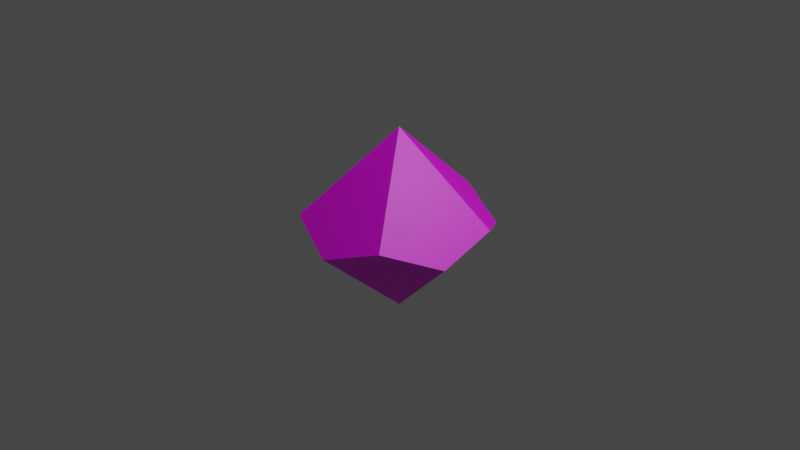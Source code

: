 # Source: untitled.blend  (saved by Blender 2.91.10; exported with 4.5.12 LTS)
import bpy
from mathutils import Matrix  # noqa: F401  (used for matrix-valued properties, if any)

bpy.ops.wm.read_factory_settings(use_empty=True)
scene = bpy.context.scene
scene.name = 'Scene'

# ---- collections
col_collection = bpy.data.collections.new('Collection'); scene.collection.children.link(col_collection)

# ---- images (referenced by path relative to the original .blend; pixels are not part of the script)
import os
ASSET_DIR = os.environ.get("B2B_ASSET_DIR", "")  # directory of the original .blend (textures are referenced by path, not embedded)
HERE = os.path.dirname(os.path.abspath(__file__))  # packed textures are extracted next to this script under _unpacked/

def load_image(name, relpath, width, height, colorspace="sRGB"):
    """Load a texture the original file referenced (path relative to the .blend, or extracted next to this script)."""
    p = next((c for c in (os.path.join(HERE, relpath), os.path.join(ASSET_DIR, relpath)) if relpath and os.path.exists(c)), "")
    if p:
        img = bpy.data.images.load(p, check_existing=True)
        img.name = name
    else:  # same state as the original file: an image datablock whose file is absent (Cycles renders it pink)
        img = bpy.data.images.new(name, width, height)
        img.source = "FILE"
        img.filepath = "//" + (relpath or name)
    img.colorspace_settings.name = colorspace
    return img
img_plastic006_1k_color_jpg = load_image('Plastic006_1K_Color.jpg', 'public/resources/Plastic006_1K-JPG/Plastic006_1K_Color.jpg', 1024, 1024, 'sRGB')

# ---- materials (node trees are filled in below, after node groups)
mat_material_001 = bpy.data.materials.new('Material.001')
mat_material_001.use_transparent_shadow = False

# ---- material node trees
mat_material_001.use_nodes = True; mat_material_001.node_tree.nodes.clear()
_N = mat_material_001.node_tree.nodes; _L = mat_material_001.node_tree.links
n0 = _N.new('ShaderNodeOutputMaterial'); n0.name = 'Material Output'; n0.location = (300, 300)
n1 = _N.new('ShaderNodeBsdfPrincipled'); n1.name = 'Principled BSDF'; n1.location = (10, 300)
n1.distribution = 'GGX'
n1.subsurface_method = 'BURLEY'
n1.inputs[3].default_value = 1.45
n1.inputs[27].default_value = (0.0, 0.0, 0.0, 1.0)
n1.inputs[28].default_value = 1.0
n2 = _N.new('ShaderNodeTexImage'); n2.name = 'Image Texture'; n2.location = (-373, 284)
n2.image = img_plastic006_1k_color_jpg
_L.new(n1.outputs[0], n0.inputs[0])
_L.new(n2.outputs[0], n1.inputs[0])
n0.is_active_output = True

# ---- world
world_world = bpy.data.worlds.new('World'); scene.world = world_world
world_world.use_nodes = True; world_world.node_tree.nodes.clear()
_N = world_world.node_tree.nodes; _L = world_world.node_tree.links
n0 = _N.new('ShaderNodeOutputWorld'); n0.name = 'World Output'; n0.location = (300, 300)
n1 = _N.new('ShaderNodeBackground'); n1.name = 'Background'; n1.location = (10, 300)
n1.inputs[0].default_value = (0.05088, 0.05088, 0.05088, 1.0)
_L.new(n1.outputs[0], n0.inputs[0])
n0.is_active_output = True
world_world.color = (0.05088, 0.05088, 0.05088)
world_world.use_sun_shadow = False
world_world.sun_shadow_jitter_overblur = 0.0

# ---- cameras
cam_camera = bpy.data.cameras.new('Camera')
cam_camera.clip_end = 100.0
cam_camera.ortho_scale = 7.314

# ---- lights
light_light = bpy.data.lights.new('Light', 'POINT')
light_light.transmission_factor = 0.0
light_light.energy = 1000.0
light_light.shadow_soft_size = 0.1
light_light.shadow_maximum_resolution = 0.006
light_light.use_absolute_resolution = True

# ---- meshes
me_cone = bpy.data.meshes.new('Cone')
me_cone.from_pydata([(0.0, 0.0, -1.0), (0.0, 0.0, 1.0), (0.957, -0.3109, -0.1056), (0.5914, -0.8141, 0.1056), (0.0, -1.006, -0.1056), (0.957, 0.3109, 0.1056), (0.5914, 0.8141, -0.1056), (0.0, 1.006, 0.1056), (-0.5914, 0.8141, -0.1056), (-0.957, 0.3109, 0.1056), (-0.957, -0.3109, -0.1056), (-0.5914, -0.8141, 0.1056)], [], [(0, 2, 3, 4), (2, 0, 6, 5), (6, 0, 8, 7), (8, 0, 10, 9), (10, 0, 4, 11), (7, 1, 5, 6), (5, 1, 3, 2), (3, 1, 11, 4), (11, 1, 9, 10), (8, 9, 1, 7)])
_uv = me_cone.uv_layers.new(name='UVMap')
_uv.uv.foreach_set('vector', [0.4999, 0.4999, 0.1823, 0.4797, 0.2412, 0.3561, 0.333, 0.3307, 0.9999, 0.4999, 0.5899, 0.4159, 0.8597, 0.2608, 0.9841, 0.318, 0.8597, 0.2608, 0.5899, 0.4159, 0.7412, 0.144, 0.833, 0.1694, 0.7412, 0.144, 0.5899, 0.4159, 0.5001, 0.00712, 0.6823, 0.02038, 0.4841, 0.1821, 0.4999, 0.4999, 0.333, 0.3307, 0.3597, 0.2392, 0.833, 0.1694, 0.9999, 9.996e-05, 0.9841, 0.318, 0.8597, 0.2608, 9.996e-05, 0.4929, 0.08986, 0.08411, 0.2412, 0.3561, 0.1823, 0.4797, 0.2412, 0.3561, 0.08986, 0.08411, 0.3597, 0.2392, 0.333, 0.3307, 0.3597, 0.2392, 0.08986, 0.08411, 0.4999, 9.996e-05, 0.4841, 0.1821, 0.7412, 0.144, 0.6823, 0.02038, 0.9999, 9.996e-05, 0.833, 0.1694])
me_cone.materials.append(mat_material_001)
me_cone.use_remesh_fix_poles = True
me_cone.use_remesh_preserve_attributes = False
me_cone.use_mirror_vertex_groups = False
me_cone.update()

# ---- objects
ob_light = bpy.data.objects.new('Light', light_light)
ob_camera = bpy.data.objects.new('Camera', cam_camera)
ob_cone = bpy.data.objects.new('Cone', me_cone)

# ---- transforms, parenting, visibility, modifiers, constraints
ob_light.location = (4.076, 1.005, 5.904)
ob_light.rotation_euler = (0.6503, 0.05522, 1.866)
ob_light.lock_rotations_4d = False
ob_light.empty_display_type = 'ARROWS'
ob_light.color = (0.0, 0.0, 0.0, 0.0)
ob_light.lineart.crease_threshold = 0.0
ob_camera.location = (7.359, -6.926, 4.958)
ob_camera.rotation_euler = (1.109, 0.0, 0.8149)
ob_camera.lock_rotations_4d = False
ob_camera.empty_display_type = 'ARROWS'
ob_camera.color = (0.0, 0.0, 0.0, 0.0)
ob_camera.display_type = 'WIRE'
ob_camera.lineart.crease_threshold = 0.0
ob_cone.location = (0.0, 0.0, 0.0)
ob_cone.lineart.crease_threshold = 0.0

# ---- collection membership
col_collection.objects.link(ob_light)
col_collection.objects.link(ob_camera)
col_collection.objects.link(ob_cone)

# ---- scene / render settings (as saved in the file)
scene.camera = ob_camera
scene.frame_start = 1; scene.frame_end = 250; scene.frame_set(1)
scene.render.engine = 'BLENDER_EEVEE_NEXT'
scene.cycles.use_denoising = False
scene.cycles.samples = 128
scene.cycles.sampling_pattern = 'TABULATED_SOBOL'
scene.cycles.use_adaptive_sampling = False
scene.cycles.use_light_tree = False
scene.view_settings.view_transform = 'Filmic'
bpy.context.view_layer.update()
